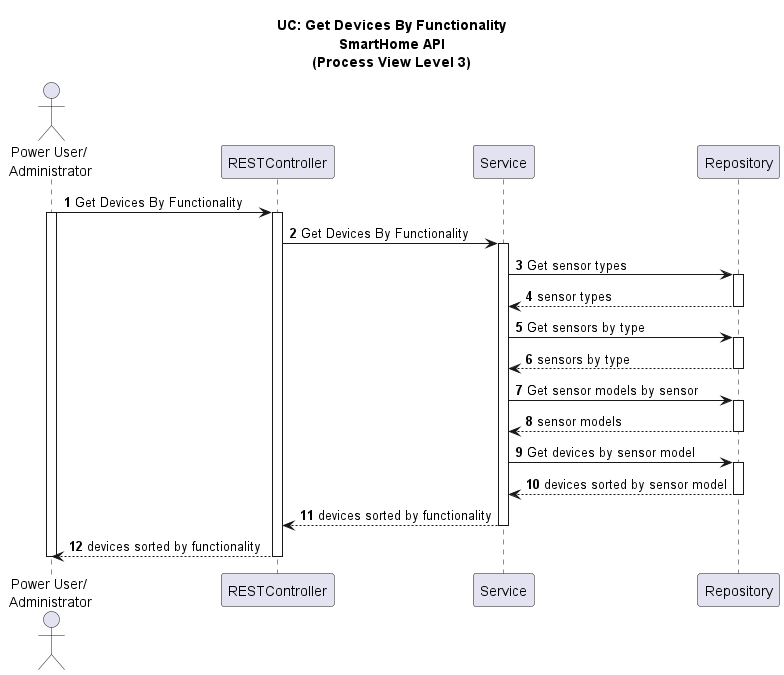

The diagram above was rendered by PlantUML. Its source (embedded in the PNG):
@startuml
'https://plantuml.com/sequence-diagram

autonumber

title UC: Get Devices By Functionality\nSmartHome API\n(Process View Level 3)
autonumber

actor " Power User/ \n Administrator" as CA
participant "RESTController" as RC
participant "Service" as S
participant "Repository" as R

CA -> RC: Get Devices By Functionality
activate CA
activate RC
RC -> S: Get Devices By Functionality
activate S
S -> R: Get sensor types
activate R
R --> S: sensor types
deactivate R

    S-> R: Get sensors by type
    activate R
    R --> S: sensors by type
    deactivate R
    S-> R: Get sensor models by sensor
    activate R
    R --> S: sensor models
    deactivate R
    S -> R: Get devices by sensor model
    activate R
    R --> S: devices sorted by sensor model
    deactivate R


S-->RC : devices sorted by functionality
deactivate S
RC-->CA : devices sorted by functionality
deactivate RC
deactivate CA

@enduml